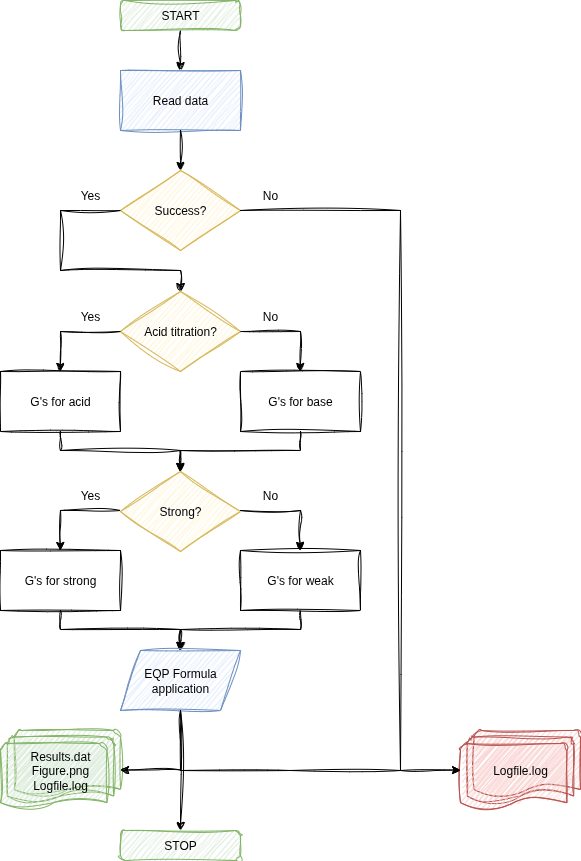

The diagram above was exported from draw.io. Its source (the exported page's mxGraphModel, read from the mxfile embedded in the PNG):
<mxGraphModel dx="983" dy="603" grid="1" gridSize="10" guides="1" tooltips="1" connect="1" arrows="1" fold="1" page="1" pageScale="1" pageWidth="850" pageHeight="1100" math="0" shadow="0">
  <root>
    <mxCell id="0" />
    <mxCell id="1" parent="0" />
    <mxCell id="KlhULwoaDysFbHMuzh7v-5" style="edgeStyle=orthogonalEdgeStyle;rounded=0;orthogonalLoop=1;jettySize=auto;html=1;exitX=0.5;exitY=1;exitDx=0;exitDy=0;sketch=1;curveFitting=1;jiggle=2;fontFamily=Helvetica;" edge="1" parent="1" source="KlhULwoaDysFbHMuzh7v-1" target="KlhULwoaDysFbHMuzh7v-2">
      <mxGeometry relative="1" as="geometry" />
    </mxCell>
    <mxCell id="KlhULwoaDysFbHMuzh7v-1" value="START" style="rounded=1;whiteSpace=wrap;html=1;fillColor=#d5e8d4;strokeColor=#82b366;sketch=1;curveFitting=1;jiggle=2;glass=0;shadow=0;fontFamily=Helvetica;" vertex="1" parent="1">
      <mxGeometry x="300" y="50" width="120" height="30" as="geometry" />
    </mxCell>
    <mxCell id="KlhULwoaDysFbHMuzh7v-2" value="Read data" style="rounded=0;whiteSpace=wrap;html=1;fillColor=#dae8fc;strokeColor=#6c8ebf;sketch=1;curveFitting=1;jiggle=2;fontFamily=Helvetica;" vertex="1" parent="1">
      <mxGeometry x="300" y="120" width="120" height="60" as="geometry" />
    </mxCell>
    <mxCell id="KlhULwoaDysFbHMuzh7v-3" value="Success?" style="rhombus;whiteSpace=wrap;html=1;fillColor=#fff2cc;strokeColor=#d6b656;sketch=1;curveFitting=1;jiggle=2;fontFamily=Helvetica;" vertex="1" parent="1">
      <mxGeometry x="300" y="220" width="120" height="80" as="geometry" />
    </mxCell>
    <mxCell id="KlhULwoaDysFbHMuzh7v-7" value="" style="endArrow=classic;html=1;rounded=0;exitX=0.5;exitY=1;exitDx=0;exitDy=0;exitPerimeter=0;sketch=1;curveFitting=1;jiggle=2;fontFamily=Helvetica;" edge="1" parent="1" source="KlhULwoaDysFbHMuzh7v-2" target="KlhULwoaDysFbHMuzh7v-3">
      <mxGeometry width="50" height="50" relative="1" as="geometry">
        <mxPoint x="400" y="480" as="sourcePoint" />
        <mxPoint x="450" y="430" as="targetPoint" />
      </mxGeometry>
    </mxCell>
    <mxCell id="KlhULwoaDysFbHMuzh7v-11" value="Acid titration?" style="rhombus;whiteSpace=wrap;html=1;fillColor=#fff2cc;strokeColor=#d6b656;sketch=1;curveFitting=1;jiggle=2;fontFamily=Helvetica;" vertex="1" parent="1">
      <mxGeometry x="300" y="341" width="120" height="80" as="geometry" />
    </mxCell>
    <mxCell id="KlhULwoaDysFbHMuzh7v-12" value="" style="endArrow=classic;html=1;rounded=0;entryX=0.5;entryY=0;entryDx=0;entryDy=0;exitX=0;exitY=0.5;exitDx=0;exitDy=0;sketch=1;curveFitting=1;jiggle=2;fontFamily=Helvetica;" edge="1" parent="1" target="KlhULwoaDysFbHMuzh7v-11" source="KlhULwoaDysFbHMuzh7v-3">
      <mxGeometry width="50" height="50" relative="1" as="geometry">
        <mxPoint x="260" y="290" as="sourcePoint" />
        <mxPoint x="299.67" y="380" as="targetPoint" />
        <Array as="points">
          <mxPoint x="240" y="260" />
          <mxPoint x="240" y="320" />
          <mxPoint x="360" y="320" />
        </Array>
      </mxGeometry>
    </mxCell>
    <mxCell id="KlhULwoaDysFbHMuzh7v-14" value="" style="endArrow=none;html=1;rounded=0;exitX=1;exitY=0.5;exitDx=0;exitDy=0;sketch=1;curveFitting=1;jiggle=2;fontFamily=Helvetica;" edge="1" parent="1" source="KlhULwoaDysFbHMuzh7v-3">
      <mxGeometry width="50" height="50" relative="1" as="geometry">
        <mxPoint x="430" y="250" as="sourcePoint" />
        <mxPoint x="360" y="820" as="targetPoint" />
        <Array as="points">
          <mxPoint x="580" y="260" />
          <mxPoint x="580" y="820" />
          <mxPoint x="470" y="820" />
        </Array>
      </mxGeometry>
    </mxCell>
    <mxCell id="KlhULwoaDysFbHMuzh7v-15" value="Yes" style="text;html=1;align=center;verticalAlign=middle;whiteSpace=wrap;rounded=0;sketch=1;curveFitting=1;jiggle=2;fontFamily=Helvetica;" vertex="1" parent="1">
      <mxGeometry x="240" y="230" width="60" height="30" as="geometry" />
    </mxCell>
    <mxCell id="KlhULwoaDysFbHMuzh7v-16" value="No" style="text;html=1;align=center;verticalAlign=middle;whiteSpace=wrap;rounded=0;sketch=1;curveFitting=1;jiggle=2;fontFamily=Helvetica;" vertex="1" parent="1">
      <mxGeometry x="420" y="230" width="60" height="30" as="geometry" />
    </mxCell>
    <mxCell id="KlhULwoaDysFbHMuzh7v-18" value="Yes" style="text;html=1;align=center;verticalAlign=middle;whiteSpace=wrap;rounded=0;sketch=1;curveFitting=1;jiggle=2;fontFamily=Helvetica;" vertex="1" parent="1">
      <mxGeometry x="240" y="351" width="60" height="30" as="geometry" />
    </mxCell>
    <mxCell id="KlhULwoaDysFbHMuzh7v-21" value="No" style="text;html=1;align=center;verticalAlign=middle;whiteSpace=wrap;rounded=0;sketch=1;curveFitting=1;jiggle=2;fontFamily=Helvetica;" vertex="1" parent="1">
      <mxGeometry x="420" y="351" width="60" height="30" as="geometry" />
    </mxCell>
    <mxCell id="KlhULwoaDysFbHMuzh7v-22" value="Strong?" style="rhombus;whiteSpace=wrap;html=1;fillColor=#fff2cc;strokeColor=#d6b656;sketch=1;curveFitting=1;jiggle=2;fontFamily=Helvetica;" vertex="1" parent="1">
      <mxGeometry x="300" y="521" width="120" height="80" as="geometry" />
    </mxCell>
    <mxCell id="KlhULwoaDysFbHMuzh7v-23" value="G's for base" style="rounded=0;whiteSpace=wrap;html=1;sketch=1;curveFitting=1;jiggle=2;fontFamily=Helvetica;" vertex="1" parent="1">
      <mxGeometry x="420" y="421" width="120" height="60" as="geometry" />
    </mxCell>
    <mxCell id="KlhULwoaDysFbHMuzh7v-24" value="" style="endArrow=classic;html=1;rounded=0;exitX=0;exitY=1;exitDx=0;exitDy=0;sketch=1;curveFitting=1;jiggle=2;fontFamily=Helvetica;" edge="1" parent="1" source="KlhULwoaDysFbHMuzh7v-21">
      <mxGeometry width="50" height="50" relative="1" as="geometry">
        <mxPoint x="479.67" y="381" as="sourcePoint" />
        <mxPoint x="479.67" y="421" as="targetPoint" />
        <Array as="points">
          <mxPoint x="480" y="381" />
        </Array>
      </mxGeometry>
    </mxCell>
    <mxCell id="KlhULwoaDysFbHMuzh7v-25" value="G's for acid" style="rounded=0;whiteSpace=wrap;html=1;sketch=1;curveFitting=1;jiggle=2;fontFamily=Helvetica;" vertex="1" parent="1">
      <mxGeometry x="180" y="421" width="120" height="60" as="geometry" />
    </mxCell>
    <mxCell id="KlhULwoaDysFbHMuzh7v-26" value="" style="endArrow=classic;html=1;rounded=0;exitX=0;exitY=0.5;exitDx=0;exitDy=0;sketch=1;curveFitting=1;jiggle=2;fontFamily=Helvetica;" edge="1" parent="1" source="KlhULwoaDysFbHMuzh7v-11">
      <mxGeometry width="50" height="50" relative="1" as="geometry">
        <mxPoint x="180" y="381" as="sourcePoint" />
        <mxPoint x="239.67000000000007" y="421" as="targetPoint" />
        <Array as="points">
          <mxPoint x="240" y="381" />
        </Array>
      </mxGeometry>
    </mxCell>
    <mxCell id="KlhULwoaDysFbHMuzh7v-27" value="" style="endArrow=classic;html=1;rounded=0;exitX=0.5;exitY=1;exitDx=0;exitDy=0;sketch=1;curveFitting=1;jiggle=2;fontFamily=Helvetica;" edge="1" parent="1" source="KlhULwoaDysFbHMuzh7v-23">
      <mxGeometry width="50" height="50" relative="1" as="geometry">
        <mxPoint x="419.99999999999994" y="481" as="sourcePoint" />
        <mxPoint x="359.67" y="521" as="targetPoint" />
        <Array as="points">
          <mxPoint x="480" y="500" />
          <mxPoint x="360" y="500" />
        </Array>
      </mxGeometry>
    </mxCell>
    <mxCell id="KlhULwoaDysFbHMuzh7v-29" value="" style="endArrow=classic;html=1;rounded=0;exitX=0.5;exitY=1;exitDx=0;exitDy=0;entryX=0.5;entryY=0;entryDx=0;entryDy=0;sketch=1;curveFitting=1;jiggle=2;fontFamily=Helvetica;" edge="1" parent="1" source="KlhULwoaDysFbHMuzh7v-25" target="KlhULwoaDysFbHMuzh7v-22">
      <mxGeometry width="50" height="50" relative="1" as="geometry">
        <mxPoint x="580.3299999999999" y="500" as="sourcePoint" />
        <mxPoint x="460" y="540" as="targetPoint" />
        <Array as="points">
          <mxPoint x="240" y="500" />
          <mxPoint x="360" y="500" />
        </Array>
      </mxGeometry>
    </mxCell>
    <mxCell id="KlhULwoaDysFbHMuzh7v-30" value="Yes" style="text;html=1;align=center;verticalAlign=middle;whiteSpace=wrap;rounded=0;sketch=1;curveFitting=1;jiggle=2;fontFamily=Helvetica;" vertex="1" parent="1">
      <mxGeometry x="240" y="530" width="60" height="30" as="geometry" />
    </mxCell>
    <mxCell id="KlhULwoaDysFbHMuzh7v-31" value="No" style="text;html=1;align=center;verticalAlign=middle;whiteSpace=wrap;rounded=0;sketch=1;curveFitting=1;jiggle=2;fontFamily=Helvetica;" vertex="1" parent="1">
      <mxGeometry x="420" y="530" width="60" height="30" as="geometry" />
    </mxCell>
    <mxCell id="KlhULwoaDysFbHMuzh7v-32" value="G's for weak" style="rounded=0;whiteSpace=wrap;html=1;sketch=1;curveFitting=1;jiggle=2;fontFamily=Helvetica;" vertex="1" parent="1">
      <mxGeometry x="420" y="600" width="120" height="60" as="geometry" />
    </mxCell>
    <mxCell id="KlhULwoaDysFbHMuzh7v-33" value="" style="endArrow=classic;html=1;rounded=0;exitX=0;exitY=1;exitDx=0;exitDy=0;sketch=1;curveFitting=1;jiggle=2;fontFamily=Helvetica;" edge="1" parent="1" source="KlhULwoaDysFbHMuzh7v-31">
      <mxGeometry width="50" height="50" relative="1" as="geometry">
        <mxPoint x="479.6700000000001" y="560" as="sourcePoint" />
        <mxPoint x="479.6700000000001" y="600" as="targetPoint" />
        <Array as="points">
          <mxPoint x="480" y="560" />
        </Array>
      </mxGeometry>
    </mxCell>
    <mxCell id="KlhULwoaDysFbHMuzh7v-34" value="G's for strong" style="rounded=0;whiteSpace=wrap;html=1;sketch=1;curveFitting=1;jiggle=2;fontFamily=Helvetica;" vertex="1" parent="1">
      <mxGeometry x="180" y="600" width="120" height="60" as="geometry" />
    </mxCell>
    <mxCell id="KlhULwoaDysFbHMuzh7v-35" value="" style="endArrow=classic;html=1;rounded=0;exitX=0;exitY=0.5;exitDx=0;exitDy=0;sketch=1;curveFitting=1;jiggle=2;fontFamily=Helvetica;" edge="1" parent="1">
      <mxGeometry width="50" height="50" relative="1" as="geometry">
        <mxPoint x="300" y="560" as="sourcePoint" />
        <mxPoint x="239.67000000000007" y="600" as="targetPoint" />
        <Array as="points">
          <mxPoint x="240" y="560" />
        </Array>
      </mxGeometry>
    </mxCell>
    <mxCell id="KlhULwoaDysFbHMuzh7v-36" value="" style="endArrow=classic;html=1;rounded=0;exitX=0.5;exitY=1;exitDx=0;exitDy=0;sketch=1;curveFitting=1;jiggle=2;fontFamily=Helvetica;" edge="1" parent="1" source="KlhULwoaDysFbHMuzh7v-32">
      <mxGeometry width="50" height="50" relative="1" as="geometry">
        <mxPoint x="420" y="660" as="sourcePoint" />
        <mxPoint x="359.6700000000001" y="700" as="targetPoint" />
        <Array as="points">
          <mxPoint x="480" y="679" />
          <mxPoint x="360" y="679" />
        </Array>
      </mxGeometry>
    </mxCell>
    <mxCell id="KlhULwoaDysFbHMuzh7v-37" value="" style="endArrow=classic;html=1;rounded=0;exitX=0.5;exitY=1;exitDx=0;exitDy=0;entryX=0.5;entryY=0;entryDx=0;entryDy=0;sketch=1;curveFitting=1;jiggle=2;fontFamily=Helvetica;" edge="1" parent="1" source="KlhULwoaDysFbHMuzh7v-34">
      <mxGeometry width="50" height="50" relative="1" as="geometry">
        <mxPoint x="580.3299999999999" y="679" as="sourcePoint" />
        <mxPoint x="360" y="700" as="targetPoint" />
        <Array as="points">
          <mxPoint x="240" y="679" />
          <mxPoint x="360" y="679" />
        </Array>
      </mxGeometry>
    </mxCell>
    <mxCell id="KlhULwoaDysFbHMuzh7v-42" value="EQP Formula application" style="shape=parallelogram;perimeter=parallelogramPerimeter;whiteSpace=wrap;html=1;fixedSize=1;fillColor=#dae8fc;strokeColor=#6c8ebf;sketch=1;curveFitting=1;jiggle=2;fontFamily=Helvetica;" vertex="1" parent="1">
      <mxGeometry x="300" y="700" width="120" height="60" as="geometry" />
    </mxCell>
    <mxCell id="KlhULwoaDysFbHMuzh7v-44" style="edgeStyle=orthogonalEdgeStyle;rounded=0;orthogonalLoop=1;jettySize=auto;html=1;exitX=0.5;exitY=1;exitDx=0;exitDy=0;entryX=0.5;entryY=0;entryDx=0;entryDy=0;sketch=1;curveFitting=1;jiggle=2;fontFamily=Helvetica;" edge="1" parent="1" source="KlhULwoaDysFbHMuzh7v-42" target="KlhULwoaDysFbHMuzh7v-45">
      <mxGeometry relative="1" as="geometry">
        <mxPoint x="340" y="920" as="targetPoint" />
        <mxPoint x="360" y="869.5" as="sourcePoint" />
        <Array as="points" />
      </mxGeometry>
    </mxCell>
    <mxCell id="KlhULwoaDysFbHMuzh7v-45" value="STOP" style="rounded=1;whiteSpace=wrap;html=1;fillColor=#d5e8d4;strokeColor=#82b366;sketch=1;curveFitting=1;jiggle=2;fontFamily=Helvetica;" vertex="1" parent="1">
      <mxGeometry x="300" y="880" width="120" height="30" as="geometry" />
    </mxCell>
    <mxCell id="KlhULwoaDysFbHMuzh7v-46" value="Results.dat&lt;div&gt;Figure.png&lt;/div&gt;&lt;div&gt;Logfile.log&lt;/div&gt;" style="strokeWidth=1;html=1;shape=mxgraph.flowchart.multi-document;whiteSpace=wrap;fillColor=#d5e8d4;strokeColor=#82b366;sketch=1;curveFitting=1;jiggle=2;fontFamily=Helvetica;" vertex="1" parent="1">
      <mxGeometry x="180" y="780" width="120" height="79" as="geometry" />
    </mxCell>
    <mxCell id="KlhULwoaDysFbHMuzh7v-54" style="edgeStyle=orthogonalEdgeStyle;rounded=0;orthogonalLoop=1;jettySize=auto;html=1;exitX=0.5;exitY=1;exitDx=0;exitDy=0;entryX=1;entryY=0.5;entryDx=0;entryDy=0;entryPerimeter=0;sketch=1;curveFitting=1;jiggle=2;fontFamily=Helvetica;" edge="1" parent="1" source="KlhULwoaDysFbHMuzh7v-42" target="KlhULwoaDysFbHMuzh7v-46">
      <mxGeometry relative="1" as="geometry">
        <mxPoint x="360" y="860" as="targetPoint" />
        <mxPoint x="360" y="780" as="sourcePoint" />
        <Array as="points">
          <mxPoint x="360" y="820" />
        </Array>
      </mxGeometry>
    </mxCell>
    <mxCell id="KlhULwoaDysFbHMuzh7v-61" value="&lt;div&gt;&lt;span style=&quot;background-color: transparent; color: light-dark(rgb(0, 0, 0), rgb(255, 255, 255));&quot;&gt;Logfile.log&lt;/span&gt;&lt;/div&gt;" style="strokeWidth=1;html=1;shape=mxgraph.flowchart.multi-document;whiteSpace=wrap;fillColor=#f8cecc;strokeColor=#b85450;sketch=1;curveFitting=1;jiggle=2;fontFamily=Helvetica;" vertex="1" parent="1">
      <mxGeometry x="640" y="780" width="120" height="79" as="geometry" />
    </mxCell>
    <mxCell id="KlhULwoaDysFbHMuzh7v-62" value="" style="endArrow=classic;html=1;rounded=0;entryX=0;entryY=0.5;entryDx=0;entryDy=0;entryPerimeter=0;sketch=1;curveFitting=1;jiggle=2;fontFamily=Helvetica;" edge="1" parent="1" target="KlhULwoaDysFbHMuzh7v-61">
      <mxGeometry width="50" height="50" relative="1" as="geometry">
        <mxPoint x="580" y="820" as="sourcePoint" />
        <mxPoint x="600" y="860" as="targetPoint" />
      </mxGeometry>
    </mxCell>
  </root>
</mxGraphModel>